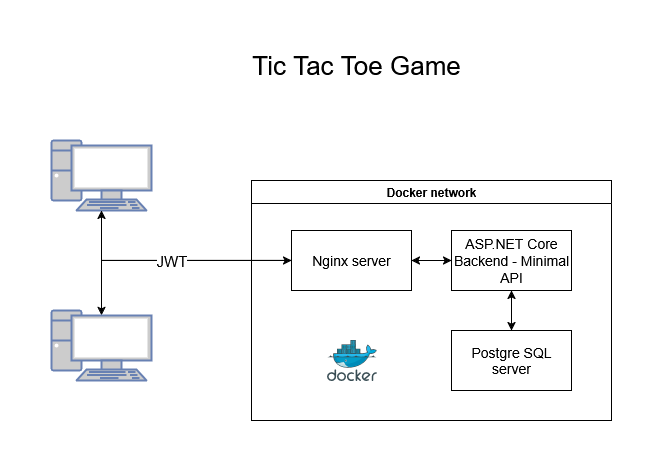

The diagram above was exported from draw.io. Its source (the exported page's mxGraphModel, read from the mxfile embedded in the PNG):
<mxGraphModel dx="1554" dy="859" grid="1" gridSize="10" guides="1" tooltips="1" connect="1" arrows="1" fold="1" page="1" pageScale="1" pageWidth="850" pageHeight="1100" math="0" shadow="0">
  <root>
    <mxCell id="0" />
    <mxCell id="1" parent="0" />
    <mxCell id="a0GRI7iFN5xkh2TITOJT-5" value="Docker network" style="swimlane;whiteSpace=wrap;html=1;" vertex="1" parent="1">
      <mxGeometry x="320" y="160" width="360" height="240" as="geometry">
        <mxRectangle x="225" y="380" width="140" height="30" as="alternateBounds" />
      </mxGeometry>
    </mxCell>
    <mxCell id="a0GRI7iFN5xkh2TITOJT-6" value="" style="image;sketch=0;aspect=fixed;html=1;points=[];align=center;fontSize=12;image=img/lib/mscae/Docker.svg;" vertex="1" parent="a0GRI7iFN5xkh2TITOJT-5">
      <mxGeometry x="75" y="159.5" width="50" height="41" as="geometry" />
    </mxCell>
    <mxCell id="a0GRI7iFN5xkh2TITOJT-11" style="edgeStyle=orthogonalEdgeStyle;rounded=0;orthogonalLoop=1;jettySize=auto;html=1;exitX=1;exitY=0.5;exitDx=0;exitDy=0;entryX=0;entryY=0.5;entryDx=0;entryDy=0;startArrow=classic;startFill=1;" edge="1" parent="a0GRI7iFN5xkh2TITOJT-5" source="_WqHOs0P9s3dkNQN9You-1" target="a0GRI7iFN5xkh2TITOJT-7">
      <mxGeometry relative="1" as="geometry" />
    </mxCell>
    <mxCell id="_WqHOs0P9s3dkNQN9You-1" value="Nginx server" style="rounded=0;whiteSpace=wrap;html=1;fontSize=14;" parent="a0GRI7iFN5xkh2TITOJT-5" vertex="1">
      <mxGeometry x="40" y="50" width="120" height="60" as="geometry" />
    </mxCell>
    <mxCell id="a0GRI7iFN5xkh2TITOJT-12" style="edgeStyle=orthogonalEdgeStyle;rounded=0;orthogonalLoop=1;jettySize=auto;html=1;exitX=0.5;exitY=1;exitDx=0;exitDy=0;entryX=0.5;entryY=0;entryDx=0;entryDy=0;startArrow=classic;startFill=1;" edge="1" parent="a0GRI7iFN5xkh2TITOJT-5" source="a0GRI7iFN5xkh2TITOJT-7" target="a0GRI7iFN5xkh2TITOJT-8">
      <mxGeometry relative="1" as="geometry" />
    </mxCell>
    <mxCell id="a0GRI7iFN5xkh2TITOJT-7" value="ASP.NET Core Backend - Minimal API" style="rounded=0;whiteSpace=wrap;html=1;fontSize=14;" vertex="1" parent="a0GRI7iFN5xkh2TITOJT-5">
      <mxGeometry x="200" y="50" width="120" height="60" as="geometry" />
    </mxCell>
    <mxCell id="a0GRI7iFN5xkh2TITOJT-8" value="Postgre SQL server" style="rounded=0;whiteSpace=wrap;html=1;fontSize=14;" vertex="1" parent="a0GRI7iFN5xkh2TITOJT-5">
      <mxGeometry x="200" y="150" width="120" height="60" as="geometry" />
    </mxCell>
    <mxCell id="a0GRI7iFN5xkh2TITOJT-9" value="" style="fontColor=#0066CC;verticalAlign=top;verticalLabelPosition=bottom;labelPosition=center;align=center;html=1;outlineConnect=0;fillColor=#CCCCCC;strokeColor=#6881B3;gradientColor=none;gradientDirection=north;strokeWidth=2;shape=mxgraph.networks.pc;" vertex="1" parent="1">
      <mxGeometry x="120" y="120" width="100" height="70" as="geometry" />
    </mxCell>
    <mxCell id="a0GRI7iFN5xkh2TITOJT-14" style="edgeStyle=orthogonalEdgeStyle;rounded=0;orthogonalLoop=1;jettySize=auto;html=1;exitX=0.5;exitY=0.07;exitDx=0;exitDy=0;exitPerimeter=0;entryX=0;entryY=0.5;entryDx=0;entryDy=0;startArrow=classic;startFill=1;" edge="1" parent="1" source="a0GRI7iFN5xkh2TITOJT-10" target="_WqHOs0P9s3dkNQN9You-1">
      <mxGeometry relative="1" as="geometry">
        <Array as="points">
          <mxPoint x="170" y="240" />
        </Array>
      </mxGeometry>
    </mxCell>
    <mxCell id="a0GRI7iFN5xkh2TITOJT-10" value="" style="fontColor=#0066CC;verticalAlign=top;verticalLabelPosition=bottom;labelPosition=center;align=center;html=1;outlineConnect=0;fillColor=#CCCCCC;strokeColor=#6881B3;gradientColor=none;gradientDirection=north;strokeWidth=2;shape=mxgraph.networks.pc;" vertex="1" parent="1">
      <mxGeometry x="120" y="290" width="100" height="70" as="geometry" />
    </mxCell>
    <mxCell id="a0GRI7iFN5xkh2TITOJT-13" value="JWT" style="edgeStyle=orthogonalEdgeStyle;rounded=0;orthogonalLoop=1;jettySize=auto;html=1;exitX=0;exitY=0.5;exitDx=0;exitDy=0;entryX=0.5;entryY=1;entryDx=0;entryDy=0;entryPerimeter=0;fontSize=15;" edge="1" parent="1" source="_WqHOs0P9s3dkNQN9You-1" target="a0GRI7iFN5xkh2TITOJT-9">
      <mxGeometry relative="1" as="geometry" />
    </mxCell>
    <mxCell id="a0GRI7iFN5xkh2TITOJT-15" value="Tic Tac Toe Game" style="text;html=1;align=center;verticalAlign=middle;whiteSpace=wrap;rounded=0;fontSize=26;" vertex="1" parent="1">
      <mxGeometry x="295" y="30" width="260" height="30" as="geometry" />
    </mxCell>
  </root>
</mxGraphModel>